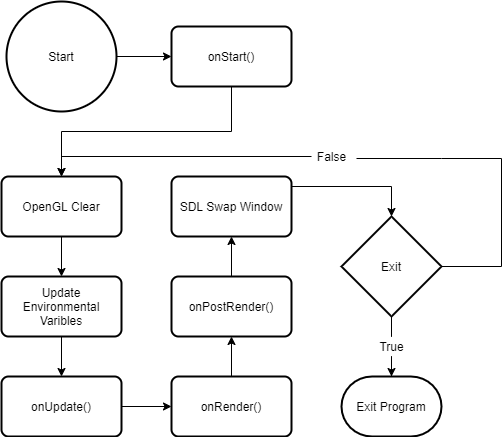

The diagram above was exported from draw.io. Its source (the exported page's mxGraphModel, read from the mxfile embedded in the PNG):
<mxGraphModel dx="1102" dy="1025" grid="1" gridSize="10" guides="1" tooltips="1" connect="1" arrows="1" fold="1" page="1" pageScale="1" pageWidth="1169" pageHeight="827" math="0" shadow="0">
  <root>
    <mxCell id="0" />
    <mxCell id="1" parent="0" />
    <mxCell id="jrei3WTIjGWBrfx5zgMe-9" style="edgeStyle=orthogonalEdgeStyle;rounded=0;orthogonalLoop=1;jettySize=auto;html=1;entryX=0;entryY=0.5;entryDx=0;entryDy=0;" edge="1" parent="1" source="jrei3WTIjGWBrfx5zgMe-1" target="jrei3WTIjGWBrfx5zgMe-3">
      <mxGeometry relative="1" as="geometry" />
    </mxCell>
    <mxCell id="jrei3WTIjGWBrfx5zgMe-1" value="Start" style="strokeWidth=2;html=1;shape=mxgraph.flowchart.start_2;whiteSpace=wrap;" vertex="1" parent="1">
      <mxGeometry x="35" y="35" width="110" height="110" as="geometry" />
    </mxCell>
    <mxCell id="jrei3WTIjGWBrfx5zgMe-12" style="edgeStyle=orthogonalEdgeStyle;rounded=0;orthogonalLoop=1;jettySize=auto;html=1;exitX=0.5;exitY=1;exitDx=0;exitDy=0;entryX=0.5;entryY=0;entryDx=0;entryDy=0;" edge="1" parent="1" target="jrei3WTIjGWBrfx5zgMe-29">
      <mxGeometry relative="1" as="geometry">
        <mxPoint x="90" y="250" as="sourcePoint" />
        <mxPoint x="90" y="290" as="targetPoint" />
      </mxGeometry>
    </mxCell>
    <mxCell id="jrei3WTIjGWBrfx5zgMe-11" style="edgeStyle=orthogonalEdgeStyle;rounded=0;orthogonalLoop=1;jettySize=auto;html=1;exitX=0.5;exitY=1;exitDx=0;exitDy=0;entryX=0.5;entryY=0;entryDx=0;entryDy=0;" edge="1" parent="1" source="jrei3WTIjGWBrfx5zgMe-3" target="jrei3WTIjGWBrfx5zgMe-27">
      <mxGeometry relative="1" as="geometry">
        <mxPoint x="90" y="190" as="targetPoint" />
      </mxGeometry>
    </mxCell>
    <mxCell id="jrei3WTIjGWBrfx5zgMe-3" value="onStart()" style="rounded=1;whiteSpace=wrap;html=1;absoluteArcSize=1;arcSize=14;strokeWidth=2;" vertex="1" parent="1">
      <mxGeometry x="200" y="60" width="120" height="60" as="geometry" />
    </mxCell>
    <mxCell id="jrei3WTIjGWBrfx5zgMe-14" style="edgeStyle=orthogonalEdgeStyle;rounded=0;orthogonalLoop=1;jettySize=auto;html=1;exitX=1;exitY=0.5;exitDx=0;exitDy=0;entryX=0;entryY=0.5;entryDx=0;entryDy=0;" edge="1" parent="1" source="jrei3WTIjGWBrfx5zgMe-4" target="jrei3WTIjGWBrfx5zgMe-5">
      <mxGeometry relative="1" as="geometry" />
    </mxCell>
    <mxCell id="jrei3WTIjGWBrfx5zgMe-4" value="onUpdate()" style="rounded=1;whiteSpace=wrap;html=1;absoluteArcSize=1;arcSize=14;strokeWidth=2;" vertex="1" parent="1">
      <mxGeometry x="30" y="410" width="120" height="60" as="geometry" />
    </mxCell>
    <mxCell id="jrei3WTIjGWBrfx5zgMe-34" style="edgeStyle=orthogonalEdgeStyle;rounded=0;orthogonalLoop=1;jettySize=auto;html=1;exitX=0.5;exitY=0;exitDx=0;exitDy=0;entryX=0.5;entryY=1;entryDx=0;entryDy=0;endArrow=classic;endFill=1;" edge="1" parent="1" source="jrei3WTIjGWBrfx5zgMe-5" target="jrei3WTIjGWBrfx5zgMe-30">
      <mxGeometry relative="1" as="geometry" />
    </mxCell>
    <mxCell id="jrei3WTIjGWBrfx5zgMe-5" value="onRender()" style="rounded=1;whiteSpace=wrap;html=1;absoluteArcSize=1;arcSize=14;strokeWidth=2;" vertex="1" parent="1">
      <mxGeometry x="200" y="410" width="120" height="60" as="geometry" />
    </mxCell>
    <mxCell id="jrei3WTIjGWBrfx5zgMe-18" style="edgeStyle=orthogonalEdgeStyle;rounded=0;orthogonalLoop=1;jettySize=auto;html=1;exitX=1;exitY=0.5;exitDx=0;exitDy=0;entryX=0.5;entryY=0;entryDx=0;entryDy=0;entryPerimeter=0;" edge="1" parent="1" target="jrei3WTIjGWBrfx5zgMe-17">
      <mxGeometry relative="1" as="geometry">
        <mxPoint x="320" y="220" as="sourcePoint" />
      </mxGeometry>
    </mxCell>
    <mxCell id="jrei3WTIjGWBrfx5zgMe-13" style="edgeStyle=orthogonalEdgeStyle;rounded=0;orthogonalLoop=1;jettySize=auto;html=1;exitX=0.5;exitY=1;exitDx=0;exitDy=0;entryX=0.5;entryY=0;entryDx=0;entryDy=0;" edge="1" parent="1" target="jrei3WTIjGWBrfx5zgMe-4">
      <mxGeometry relative="1" as="geometry">
        <mxPoint x="90" y="350" as="sourcePoint" />
      </mxGeometry>
    </mxCell>
    <mxCell id="jrei3WTIjGWBrfx5zgMe-19" style="edgeStyle=orthogonalEdgeStyle;rounded=0;orthogonalLoop=1;jettySize=auto;html=1;exitX=0.5;exitY=1;exitDx=0;exitDy=0;exitPerimeter=0;startArrow=none;" edge="1" parent="1" source="jrei3WTIjGWBrfx5zgMe-21" target="jrei3WTIjGWBrfx5zgMe-20">
      <mxGeometry relative="1" as="geometry">
        <mxPoint x="420" y="430" as="targetPoint" />
      </mxGeometry>
    </mxCell>
    <mxCell id="jrei3WTIjGWBrfx5zgMe-17" value="Exit" style="strokeWidth=2;html=1;shape=mxgraph.flowchart.decision;whiteSpace=wrap;" vertex="1" parent="1">
      <mxGeometry x="370" y="250" width="100" height="100" as="geometry" />
    </mxCell>
    <mxCell id="jrei3WTIjGWBrfx5zgMe-20" value="Exit Program" style="strokeWidth=2;html=1;shape=mxgraph.flowchart.terminator;whiteSpace=wrap;" vertex="1" parent="1">
      <mxGeometry x="370" y="410" width="100" height="60" as="geometry" />
    </mxCell>
    <mxCell id="jrei3WTIjGWBrfx5zgMe-21" value="True" style="text;html=1;align=center;verticalAlign=middle;resizable=0;points=[];autosize=1;strokeColor=none;fillColor=none;" vertex="1" parent="1">
      <mxGeometry x="400" y="370" width="40" height="20" as="geometry" />
    </mxCell>
    <mxCell id="jrei3WTIjGWBrfx5zgMe-22" value="" style="edgeStyle=orthogonalEdgeStyle;rounded=0;orthogonalLoop=1;jettySize=auto;html=1;exitX=0.5;exitY=1;exitDx=0;exitDy=0;exitPerimeter=0;endArrow=none;" edge="1" parent="1" source="jrei3WTIjGWBrfx5zgMe-17" target="jrei3WTIjGWBrfx5zgMe-21">
      <mxGeometry relative="1" as="geometry">
        <mxPoint x="420" y="390" as="targetPoint" />
        <mxPoint x="420" y="350" as="sourcePoint" />
      </mxGeometry>
    </mxCell>
    <mxCell id="jrei3WTIjGWBrfx5zgMe-32" style="edgeStyle=orthogonalEdgeStyle;rounded=0;orthogonalLoop=1;jettySize=auto;html=1;entryX=0.5;entryY=0;entryDx=0;entryDy=0;" edge="1" parent="1" source="jrei3WTIjGWBrfx5zgMe-24" target="jrei3WTIjGWBrfx5zgMe-27">
      <mxGeometry relative="1" as="geometry" />
    </mxCell>
    <mxCell id="jrei3WTIjGWBrfx5zgMe-24" value="False" style="text;html=1;align=center;verticalAlign=middle;resizable=0;points=[];autosize=1;strokeColor=none;fillColor=none;" vertex="1" parent="1">
      <mxGeometry x="340" y="180" width="40" height="20" as="geometry" />
    </mxCell>
    <mxCell id="jrei3WTIjGWBrfx5zgMe-27" value="OpenGL Clear" style="rounded=1;whiteSpace=wrap;html=1;absoluteArcSize=1;arcSize=14;strokeWidth=2;" vertex="1" parent="1">
      <mxGeometry x="30" y="210" width="120" height="60" as="geometry" />
    </mxCell>
    <mxCell id="jrei3WTIjGWBrfx5zgMe-28" value="SDL Swap Window" style="rounded=1;whiteSpace=wrap;html=1;absoluteArcSize=1;arcSize=14;strokeWidth=2;" vertex="1" parent="1">
      <mxGeometry x="200" y="210" width="120" height="60" as="geometry" />
    </mxCell>
    <mxCell id="jrei3WTIjGWBrfx5zgMe-29" value="Update Environmental Varibles" style="rounded=1;whiteSpace=wrap;html=1;absoluteArcSize=1;arcSize=14;strokeWidth=2;" vertex="1" parent="1">
      <mxGeometry x="30" y="310" width="120" height="60" as="geometry" />
    </mxCell>
    <mxCell id="jrei3WTIjGWBrfx5zgMe-35" style="edgeStyle=orthogonalEdgeStyle;rounded=0;orthogonalLoop=1;jettySize=auto;html=1;exitX=0.5;exitY=0;exitDx=0;exitDy=0;entryX=0.5;entryY=1;entryDx=0;entryDy=0;endArrow=classic;endFill=1;" edge="1" parent="1" source="jrei3WTIjGWBrfx5zgMe-30" target="jrei3WTIjGWBrfx5zgMe-28">
      <mxGeometry relative="1" as="geometry" />
    </mxCell>
    <mxCell id="jrei3WTIjGWBrfx5zgMe-30" value="onPostRender()" style="rounded=1;whiteSpace=wrap;html=1;absoluteArcSize=1;arcSize=14;strokeWidth=2;" vertex="1" parent="1">
      <mxGeometry x="200" y="310" width="120" height="60" as="geometry" />
    </mxCell>
    <mxCell id="jrei3WTIjGWBrfx5zgMe-31" value="" style="endArrow=none;html=1;rounded=0;exitX=1;exitY=0.5;exitDx=0;exitDy=0;exitPerimeter=0;entryX=1.125;entryY=0.6;entryDx=0;entryDy=0;entryPerimeter=0;endFill=0;" edge="1" parent="1" source="jrei3WTIjGWBrfx5zgMe-17" target="jrei3WTIjGWBrfx5zgMe-24">
      <mxGeometry width="50" height="50" relative="1" as="geometry">
        <mxPoint x="460" y="330" as="sourcePoint" />
        <mxPoint x="510" y="280" as="targetPoint" />
        <Array as="points">
          <mxPoint x="530" y="300" />
          <mxPoint x="530" y="192" />
          <mxPoint x="470" y="192" />
        </Array>
      </mxGeometry>
    </mxCell>
  </root>
</mxGraphModel>